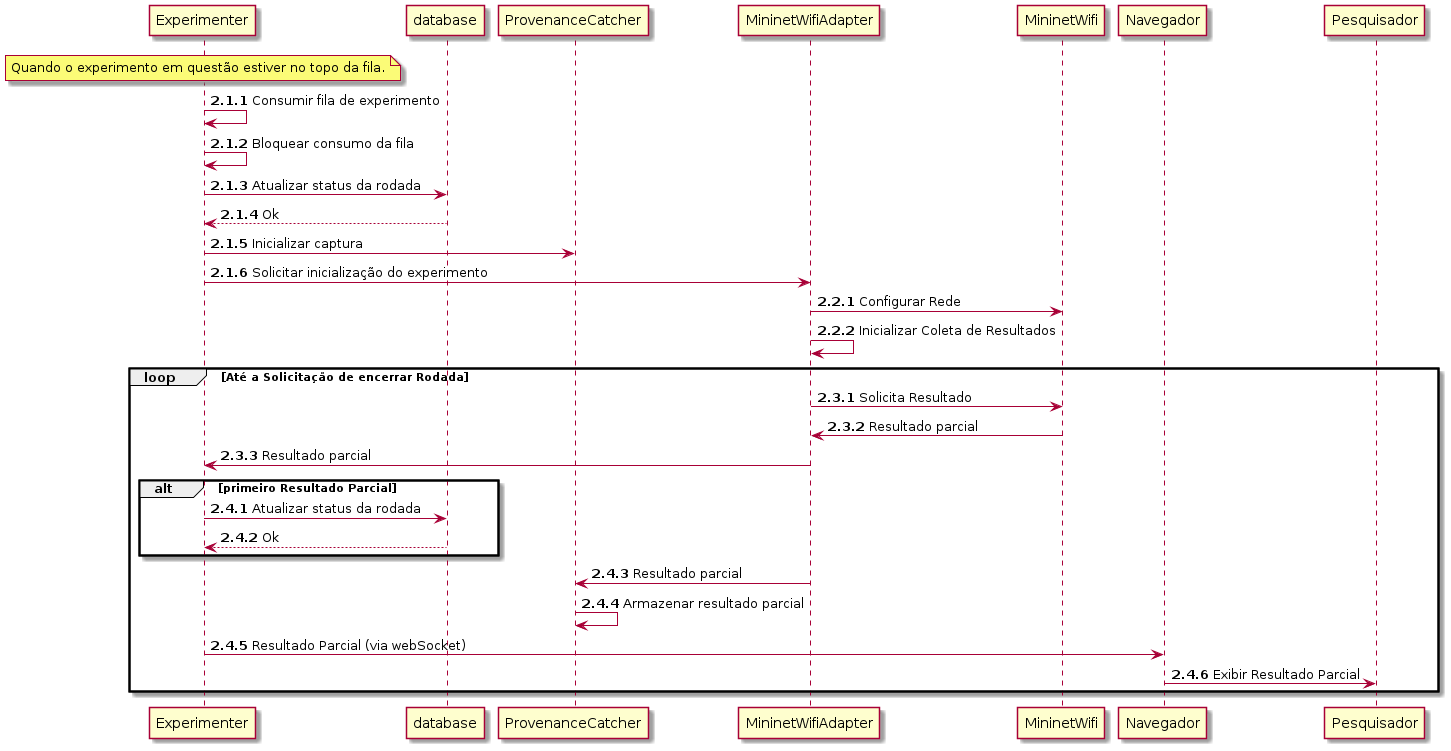

The diagram above was rendered by PlantUML. Its source (embedded in the PNG):
@startuml Diagrama de Sequência
autonumber 1.1.1





autonumber inc A
note over Experimenter: Quando o experimento em questão estiver no topo da fila.
Experimenter -> Experimenter: Consumir fila de experimento
Experimenter -> Experimenter: Bloquear consumo da fila
Experimenter -> database: Atualizar status da rodada
database --> Experimenter: Ok
Experimenter -> ProvenanceCatcher: Inicializar captura
Experimenter -> MininetWifiAdapter: Solicitar inicialização do experimento
autonumber inc B
MininetWifiAdapter -> MininetWifi: Configurar Rede
MininetWifiAdapter -> MininetWifiAdapter: Inicializar Coleta de Resultados

loop Até a Solicitação de encerrar Rodada
    autonumber inc B
    MininetWifiAdapter -> MininetWifi: Solicita Resultado
    MininetWifi -> MininetWifiAdapter: Resultado parcial
    MininetWifiAdapter -> Experimenter: Resultado parcial

    autonumber inc B
    alt primeiro Resultado Parcial
        Experimenter -> database: Atualizar status da rodada
        database --> Experimenter: Ok
    end

    MininetWifiAdapter -> ProvenanceCatcher: Resultado parcial
    ProvenanceCatcher -> ProvenanceCatcher: Armazenar resultado parcial
    Experimenter -> Navegador: Resultado Parcial (via webSocket)
    Navegador -> Pesquisador: Exibir Resultado Parcial
end

@enduml